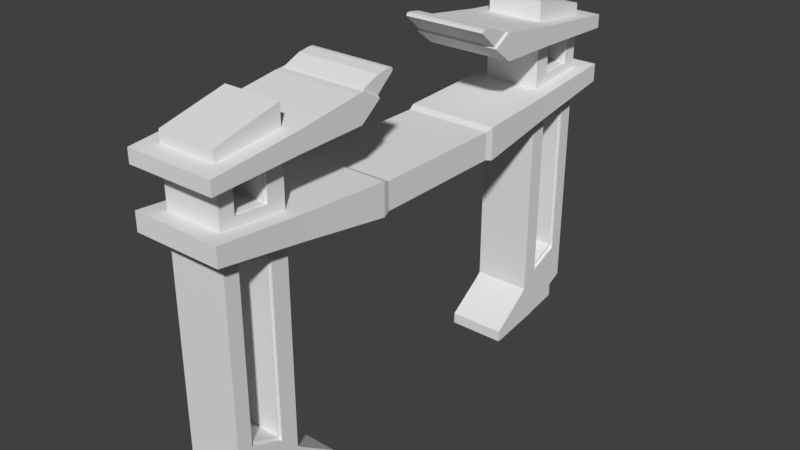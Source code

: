 # Source: Replicator.blend  (saved by Blender 2.78.0; exported with 4.5.12 LTS)
import bpy
from mathutils import Matrix  # noqa: F401  (used for matrix-valued properties, if any)

bpy.ops.wm.read_factory_settings(use_empty=True)
scene = bpy.context.scene
scene.name = 'Scene'

# ---- collections
col_collection_1 = bpy.data.collections.new('Collection 1'); scene.collection.children.link(col_collection_1)

# ---- world
world_world = bpy.data.worlds.new('World'); scene.world = world_world
world_world.color = (0.05088, 0.05088, 0.05088)
world_world.use_sun_shadow = False
world_world.sun_shadow_jitter_overblur = 0.0
world_world.cycles.sampling_method = 'MANUAL'

# ---- meshes
me_cube_002 = bpy.data.meshes.new('Cube.002')
me_cube_002.from_pydata([(-0.2236, 1.308, 0.364), (-0.2236, 1.308, 2.75), (-0.2236, 1.81, 0.5769), (-0.2236, 1.81, 2.627), (0.2236, 1.308, 0.364), (0.2236, 1.308, 2.75), (0.2236, 1.81, 0.5769), (0.2236, 1.81, 2.627), (-0.2236, 1.308, 2.406), (-0.2236, 1.81, 2.384), (0.2236, 1.81, 2.384), (0.2236, 1.308, 2.406), (-0.2236, 1.81, 2.168), (0.2236, 1.81, 2.168), (0.2236, 1.308, 2.13), (-0.2236, 1.308, 2.13), (-0.2236, 1.81, 1.937), (0.2236, 1.81, 1.937), (0.2236, 1.308, 1.852), (-0.2236, 1.308, 1.852), (-0.2236, 1.81, 0.6189), (0.2236, 1.81, 0.6189), (0.2236, 1.308, 0.4099), (-0.2236, 1.308, 0.4099), (-0.2236, 1.308, 2.38), (-0.2236, 1.81, 2.364), (0.2236, 1.81, 2.364), (0.2236, 1.308, 2.38), (-0.2236, 1.81, 2.189), (0.2236, 1.81, 2.189), (0.2236, 1.308, 2.156), (-0.2236, 1.308, 2.156), (-0.2236, 1.308, 1.83), (-0.2236, 1.81, 1.917), (0.2236, 1.81, 1.917), (0.2236, 1.308, 1.83), (-0.2236, 1.81, 0.6382), (0.2236, 1.81, 0.6382), (0.2236, 1.308, 0.431), (-0.2236, 1.308, 0.431), (0.2236, 1.443, 0.4867), (0.2236, 1.443, 1.853), (0.2236, 1.443, 2.165), (0.2236, 1.443, 2.375), (0.2236, 1.443, 0.466), (0.2236, 1.443, 1.875), (0.2236, 1.443, 2.14), (0.2236, 1.443, 2.4), (0.2236, 1.443, 2.717), (-0.2236, 1.443, 0.4212), (-0.2236, 1.443, 0.4867), (-0.2236, 1.443, 1.853), (-0.2236, 1.443, 2.165), (-0.2236, 1.443, 2.375), (-0.2236, 1.443, 0.466), (-0.2236, 1.443, 1.875), (-0.2236, 1.443, 2.14), (-0.2236, 1.443, 2.4), (0.2236, 1.443, 0.4212), (-0.2236, 1.443, 2.717), (-0.2236, 1.716, 2.65), (0.2236, 1.716, 0.537), (-0.2236, 1.716, 2.388), (-0.2236, 1.716, 2.161), (-0.2236, 1.716, 1.921), (-0.2236, 1.716, 0.5797), (-0.2236, 1.716, 2.367), (-0.2236, 1.716, 2.183), (-0.2236, 1.716, 1.901), (-0.2236, 1.716, 0.5993), (-0.2236, 1.716, 0.537), (0.2236, 1.716, 2.65), (0.2236, 1.716, 2.388), (0.2236, 1.716, 2.161), (0.2236, 1.716, 1.921), (0.2236, 1.716, 0.5797), (0.2236, 1.716, 2.367), (0.2236, 1.716, 2.183), (0.2236, 1.716, 1.901), (0.2236, 1.716, 0.5993), (-0.2236, 1.421, 0.4119), (0.2236, 1.421, 2.722), (0.2236, 1.421, 2.401), (0.2236, 1.421, 2.138), (0.2236, 1.421, 1.871), (0.2236, 1.421, 0.4569), (0.2236, 1.421, 2.376), (0.2236, 1.421, 2.163), (0.2236, 1.421, 1.85), (0.2236, 1.421, 0.4776), (-0.2236, 1.421, 2.722), (0.2236, 1.421, 0.4119), (-0.2236, 1.421, 2.401), (-0.2236, 1.421, 2.138), (-0.2236, 1.421, 1.871), (-0.2236, 1.421, 0.4569), (-0.2236, 1.421, 2.376), (-0.2236, 1.421, 2.163), (-0.2236, 1.421, 1.85), (-0.2236, 1.421, 0.4776), (0.2236, 1.696, 0.591), (0.2236, 1.696, 1.897), (0.2236, 1.696, 2.181), (0.2236, 1.696, 2.367), (0.2236, 1.696, 0.5713), (0.2236, 1.696, 1.918), (0.2236, 1.696, 2.16), (0.2236, 1.696, 2.389), (0.2236, 1.696, 2.655), (-0.2236, 1.696, 0.5284), (-0.2236, 1.696, 2.655), (0.2236, 1.696, 0.5284), (-0.2236, 1.696, 2.389), (-0.2236, 1.696, 2.16), (-0.2236, 1.696, 1.918), (-0.2236, 1.696, 0.5713), (-0.2236, 1.696, 2.367), (-0.2236, 1.696, 2.181), (-0.2236, 1.696, 1.897), (-0.2236, 1.696, 0.591), (-0.2012, 1.455, 2.175), (0.2012, 1.455, 2.175), (0.2012, 1.684, 2.19), (-0.2012, 1.684, 2.19), (0.2012, 1.684, 2.358), (-0.2012, 1.684, 2.358), (0.2012, 1.455, 2.366), (-0.2012, 1.455, 2.366), (0.2012, 1.443, 2.375), (0.2012, 1.696, 2.367), (0.2012, 1.696, 2.181), (0.2012, 1.443, 2.165), (0.2012, 1.443, 1.853), (0.2012, 1.696, 1.897), (0.2012, 1.696, 0.591), (0.2012, 1.443, 0.4867), (-0.2012, 1.443, 0.4867), (-0.2012, 1.443, 1.853), (-0.2012, 1.696, 1.897), (-0.2012, 1.696, 0.591), (-0.2012, 1.443, 2.165), (-0.2012, 1.443, 2.375), (-0.2012, 1.696, 2.367), (-0.2012, 1.696, 2.181), (-0.2012, 1.457, 1.829), (0.2012, 1.457, 1.829), (-0.2012, 1.683, 1.871), (0.2012, 1.683, 1.871), (-0.2012, 1.683, 0.6142), (0.2012, 1.683, 0.6142), (0.2012, 1.457, 0.5138), (-0.2012, 1.457, 0.5138), (-0.2236, 1.421, 0.3841), (-0.2236, 1.26, 0.323), (0.2236, 1.81, 0.5491), (-0.2236, 1.81, 0.5491), (0.2236, 1.716, 0.5092), (0.2236, 1.26, 0.323), (-0.2236, 1.696, 0.5006), (-0.2236, 1.443, 0.3934), (0.2236, 1.421, 0.3841), (0.2236, 1.443, 0.3934), (0.2236, 1.696, 0.5006), (-0.2236, 1.716, 0.5092), (-0.2236, 1.421, 0.08397), (-0.2236, 1.26, 0.06447), (0.2236, 1.26, 0.06447), (-0.2236, 1.696, 0.1328), (-0.2236, 1.443, 0.09323), (0.2236, 1.421, 0.08397), (0.2236, 1.443, 0.09323), (0.2236, 1.696, 0.1328), (-0.2236, 1.003, 0.1419), (0.2236, 1.003, 0.1419), (-0.2236, 1.003, 0.03087), (0.2236, 1.003, 0.03087), (-0.2236, 0.9696, 0.1188), (0.2236, 0.9696, 0.1188), (-0.2236, 0.9696, 0.03054), (0.2236, 0.9696, 0.03054), (0.2236, 1.81, 0.2936), (0.2236, 1.716, 0.2488), (0.2236, 1.443, 0.1809), (0.2236, 1.421, 0.1716), (-0.2236, 1.716, 0.2488), (-0.2236, 1.696, 0.2402), (-0.2236, 1.26, 0.14), (0.2236, 1.26, 0.14), (-0.2236, 1.443, 0.1809), (-0.2236, 1.421, 0.1716), (0.2236, 1.696, 0.2402), (-0.2236, 1.81, 0.2936), (-0.2236, 1.003, 0.0633), (0.2236, 1.003, 0.0633), (-0.2236, 0.9696, 0.05632), (0.2236, 0.9696, 0.05632)], [], [(62, 60, 3, 9), (9, 3, 7, 10), (82, 81, 5, 11), (11, 5, 1, 8), (91, 4, 157, 160), (81, 90, 1, 5), (27, 11, 8, 24), (86, 82, 11, 27), (25, 9, 10, 26), (66, 62, 9, 25), (64, 63, 12, 16), (16, 12, 13, 17), (84, 83, 14, 18), (18, 14, 15, 19), (35, 18, 19, 32), (88, 84, 18, 35), (33, 16, 17, 34), (68, 64, 16, 33), (70, 65, 20, 2), (2, 20, 21, 6), (91, 85, 22, 4), (4, 22, 23, 0), (67, 66, 25, 28), (28, 25, 26, 29), (87, 86, 27, 30), (30, 27, 24, 31), (14, 30, 31, 15), (83, 87, 30, 14), (12, 28, 29, 13), (63, 67, 28, 12), (69, 68, 33, 36), (36, 33, 34, 37), (89, 88, 35, 38), (38, 35, 32, 39), (22, 38, 39, 23), (85, 89, 38, 22), (20, 36, 37, 21), (65, 69, 36, 20), (54, 50, 119, 115), (104, 100, 40, 44), (93, 97, 52, 56), (106, 102, 42, 46), (111, 104, 44, 58), (98, 94, 55, 51), (101, 105, 45, 41), (96, 92, 57, 53), (103, 107, 47, 43), (143, 117, 52, 140), (99, 98, 51, 50), (141, 53, 116, 142), (97, 96, 53, 52), (80, 95, 54, 49), (105, 106, 46, 45), (94, 93, 56, 55), (108, 110, 59, 48), (6, 61, 156, 154), (107, 108, 48, 47), (92, 90, 59, 57), (10, 7, 71, 72), (70, 2, 155, 163), (7, 3, 60, 71), (26, 10, 72, 76), (17, 13, 73, 74), (34, 17, 74, 78), (6, 21, 75, 61), (29, 26, 76, 77), (13, 29, 77, 73), (37, 34, 78, 79), (21, 37, 79, 75), (44, 40, 89, 85), (113, 117, 67, 63), (46, 42, 87, 83), (58, 44, 85, 91), (118, 114, 64, 68), (41, 45, 84, 88), (116, 112, 62, 66), (43, 47, 82, 86), (95, 99, 50, 54), (8, 1, 90, 92), (24, 8, 92, 96), (19, 15, 93, 94), (32, 19, 94, 98), (0, 23, 95, 80), (31, 24, 96, 97), (15, 31, 97, 93), (39, 32, 98, 99), (23, 39, 99, 95), (40, 41, 88, 89), (119, 118, 68, 69), (42, 43, 86, 87), (117, 116, 66, 67), (109, 115, 65, 70), (45, 46, 83, 84), (114, 113, 63, 64), (48, 59, 90, 81), (49, 109, 158, 159), (47, 48, 81, 82), (112, 110, 60, 62), (115, 119, 69, 65), (57, 59, 110, 112), (55, 56, 113, 114), (49, 54, 115, 109), (140, 52, 53, 141), (142, 116, 117, 143), (53, 57, 112, 116), (51, 55, 114, 118), (56, 52, 117, 113), (72, 71, 108, 107), (0, 80, 152, 153), (71, 60, 110, 108), (74, 73, 106, 105), (77, 76, 103, 102), (79, 78, 101, 100), (76, 72, 107, 103), (78, 74, 105, 101), (61, 75, 104, 111), (73, 77, 102, 106), (75, 79, 100, 104), (136, 50, 51, 137), (137, 51, 118, 138), (138, 118, 119, 139), (139, 119, 50, 136), (147, 146, 148, 149), (143, 140, 120, 123), (131, 130, 122, 121), (128, 131, 121, 126), (142, 143, 123, 125), (124, 125, 123, 122), (122, 123, 120, 121), (126, 127, 125, 124), (102, 130, 131, 42), (43, 128, 129, 103), (42, 131, 128, 43), (103, 129, 130, 102), (40, 135, 132, 41), (41, 132, 133, 101), (101, 133, 134, 100), (100, 134, 135, 40), (138, 139, 148, 146), (132, 135, 150, 145), (136, 137, 144, 151), (121, 120, 127, 126), (141, 142, 125, 127), (129, 128, 126, 124), (130, 129, 124, 122), (134, 133, 147, 149), (140, 141, 127, 120), (145, 144, 146, 147), (150, 151, 144, 145), (149, 148, 151, 150), (135, 134, 149, 150), (133, 132, 145, 147), (137, 138, 146, 144), (139, 136, 151, 148), (189, 188, 168, 164), (157, 153, 172, 173), (190, 185, 184, 181), (182, 183, 169, 170), (2, 6, 154, 155), (109, 70, 163, 158), (61, 111, 162, 156), (58, 91, 160, 161), (111, 58, 161, 162), (80, 49, 159, 152), (4, 0, 153, 157), (164, 169, 166, 165), (167, 171, 170, 168), (168, 170, 169, 164), (186, 189, 164, 165), (190, 182, 170, 171), (188, 185, 167, 168), (183, 187, 166, 169), (184, 191, 180, 181), (167, 185, 190, 171), (192, 174, 178, 194), (187, 157, 173, 193), (186, 165, 174, 192), (165, 166, 175, 174), (195, 194, 178, 179), (173, 172, 176, 177), (193, 173, 177, 195), (174, 175, 179, 178), (175, 193, 195, 179), (177, 176, 194, 195), (153, 186, 192, 172), (166, 187, 193, 175), (172, 192, 194, 176), (163, 155, 191, 184), (155, 154, 180, 191), (160, 157, 187, 183), (159, 158, 185, 188), (162, 161, 182, 190), (156, 162, 190, 181), (153, 152, 189, 186), (161, 160, 183, 182), (154, 156, 181, 180), (158, 163, 184, 185), (152, 159, 188, 189)])
me_cube_002.use_remesh_preserve_volume = False
me_cube_002.use_remesh_preserve_attributes = False
me_cube_002.use_mirror_vertex_groups = False
me_cube_002.update()
me_cube_001 = bpy.data.meshes.new('Cube.001')
me_cube_001.from_pydata([(0.3412, 1.945, 2.138), (0.3412, 1.945, 1.998), (-0.356, 0.5773, 1.789), (-0.356, 0.5773, 2.038), (-0.3412, 1.945, 2.138), (-0.3412, 1.945, 1.998), (0.356, 0.5773, 1.789), (0.356, 0.5773, 2.038), (-0.3412, 0.0, 1.806), (-0.3412, 0.0, 2.016), (0.3412, 0.0, 1.806), (0.3412, 0.0, 2.016), (0.3412, 1.945, 2.425), (0.3412, 1.945, 2.529), (-0.3412, 0.7407, 2.672), (-0.3412, 0.5975, 2.589), (-0.3412, 1.945, 2.425), (-0.3412, 1.945, 2.529), (0.3412, 0.7407, 2.672), (0.3412, 0.5975, 2.589), (-0.3412, 1.261, 2.453), (-0.3412, 1.261, 2.6), (0.3412, 1.261, 2.6), (0.3412, 1.261, 2.453), (0.3412, 1.261, 2.077), (0.3412, 1.261, 1.893), (-0.3412, 1.261, 1.893), (-0.3412, 1.261, 2.077), (-0.3412, 0.5212, 2.016), (0.3412, 0.5212, 1.806), (-0.3412, 0.5212, 1.806), (0.3412, 0.5212, 2.016), (-0.3412, 0.7598, 2.465), (0.3412, 0.7959, 2.668), (0.3412, 0.7598, 2.465), (-0.3412, 0.7959, 2.668), (-0.3271, 0.7252, 2.681), (-0.3271, 0.5974, 2.607), (0.3271, 0.7252, 2.681), (0.3271, 0.5974, 2.607), (-0.3271, 0.5947, 2.736), (-0.3271, 0.5332, 2.665), (0.3271, 0.5947, 2.736), (0.3271, 0.5332, 2.665), (-0.3271, 0.4996, 2.751), (-0.3271, 0.4823, 2.706), (0.3271, 0.4996, 2.751), (0.3271, 0.4823, 2.706), (-0.3271, 0.4677, 2.748), (-0.3271, 0.4607, 2.729), (0.3271, 0.4677, 2.748), (0.3271, 0.4607, 2.729)], [], [(30, 28, 3, 2), (26, 27, 4, 5), (5, 4, 0, 1), (25, 26, 5, 1), (27, 24, 0, 4), (24, 25, 1, 0), (31, 28, 9, 11), (30, 29, 10, 8), (29, 31, 11, 10), (34, 23, 22, 33), (17, 13, 12, 16), (21, 17, 16, 20), (22, 13, 17, 21), (20, 16, 12, 23), (19, 18, 38, 39), (35, 21, 20, 32), (33, 22, 21, 35), (32, 20, 23, 34), (7, 6, 25, 24), (3, 7, 24, 27), (6, 2, 26, 25), (2, 3, 27, 26), (23, 12, 13, 22), (6, 7, 31, 29), (2, 6, 29, 30), (7, 3, 28, 31), (8, 9, 28, 30), (15, 32, 34, 19), (18, 33, 35, 14), (14, 35, 32, 15), (19, 34, 33, 18), (39, 38, 42, 43), (18, 14, 36, 38), (15, 19, 39, 37), (14, 15, 37, 36), (41, 43, 47, 45), (38, 36, 40, 42), (37, 39, 43, 41), (36, 37, 41, 40), (44, 45, 49, 48), (40, 41, 45, 44), (43, 42, 46, 47), (42, 40, 44, 46), (48, 49, 51, 50), (47, 46, 50, 51), (46, 44, 48, 50), (45, 47, 51, 49)])
me_cube_001.use_remesh_preserve_volume = False
me_cube_001.use_remesh_preserve_attributes = False
me_cube_001.use_mirror_vertex_groups = False
me_cube_001.update()

# ---- objects
ob_cube_001 = bpy.data.objects.new('Cube.001', me_cube_002)
ob_cube = bpy.data.objects.new('Cube', me_cube_001)

# ---- transforms, parenting, visibility, modifiers, constraints
ob_cube_001.location = (0.0, 0.0, 0.0)
ob_cube_001.lineart.crease_threshold = 0.0
_m = ob_cube_001.modifiers.new('Mirror', 'MIRROR')
_m.use_axis = (False, True, False)
ob_cube.location = (0.0, 0.0, 0.0)
ob_cube.lineart.crease_threshold = 0.0
_m = ob_cube.modifiers.new('Mirror', 'MIRROR')
_m.use_axis = (False, True, False)
_m.use_clip = True

# ---- collection membership
col_collection_1.objects.link(ob_cube_001)
col_collection_1.objects.link(ob_cube)

# ---- scene / render settings (as saved in the file)
scene.frame_start = 1; scene.frame_end = 250; scene.frame_set(1)
scene.render.engine = 'BLENDER_EEVEE_NEXT'
scene.render.resolution_percentage = 50
scene.render.dither_intensity = 0.0
scene.cycles.use_denoising = False
scene.cycles.samples = 128
scene.cycles.sampling_pattern = 'TABULATED_SOBOL'
scene.cycles.light_sampling_threshold = 0.0
scene.cycles.use_adaptive_sampling = False
scene.cycles.use_light_tree = False
scene.cycles.blur_glossy = 0.0
scene.cycles.sample_clamp_indirect = 0.0
scene.view_settings.view_transform = 'Standard'
bpy.context.view_layer.update()

# ---- added for rendering (the .blend has no active camera and no usable light): camera, sun
cam_auto = bpy.data.cameras.new('AutoCamera')
cam_auto.lens = 50.0
cam_auto.sensor_width = 36.0
cam_auto.clip_end = 1000.0
ob_auto_camera = bpy.data.objects.new('AutoCamera', cam_auto)
scene.collection.objects.link(ob_auto_camera)
ob_auto_camera.location = (4.44048, -5.32858, 4.94326)
ob_auto_camera.rotation_euler = (1.09748, -7.21219e-08, 0.694738)
scene.camera = ob_auto_camera
light_auto_sun = bpy.data.lights.new('AutoSun', 'SUN')
light_auto_sun.energy = 3.0
light_auto_sun.angle = 0.0523599
ob_auto_sun = bpy.data.objects.new('AutoSun', light_auto_sun)
scene.collection.objects.link(ob_auto_sun)
ob_auto_sun.rotation_euler = (0.872665, 0.174533, 0.523599)
bpy.context.view_layer.update()
